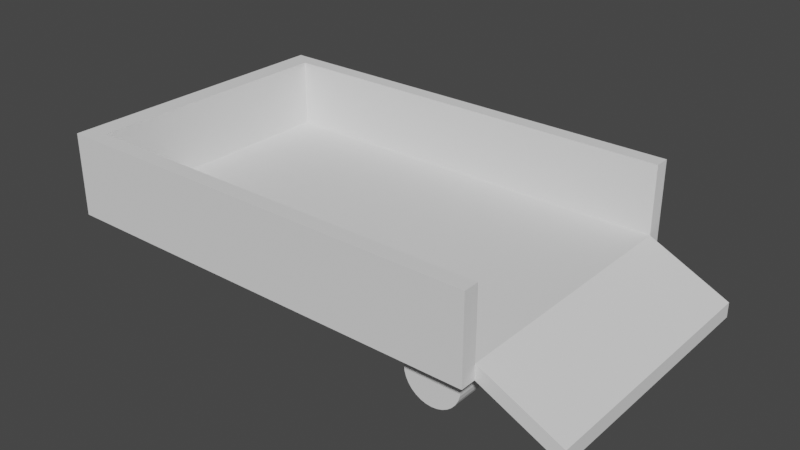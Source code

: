 # Source: Getaway_Truck.blend  (saved by Blender 2.83.18; exported with 4.5.12 LTS)
import bpy
from mathutils import Matrix  # noqa: F401  (used for matrix-valued properties, if any)

bpy.ops.wm.read_factory_settings(use_empty=True)
scene = bpy.context.scene
scene.name = 'Scene'

# ---- collections
col_collection = bpy.data.collections.new('Collection'); scene.collection.children.link(col_collection)

# ---- world
world_world = bpy.data.worlds.new('World'); scene.world = world_world
world_world.use_nodes = True; world_world.node_tree.nodes.clear()
_N = world_world.node_tree.nodes; _L = world_world.node_tree.links
n0 = _N.new('ShaderNodeOutputWorld'); n0.name = 'World Output'; n0.location = (300, 300)
n1 = _N.new('ShaderNodeBackground'); n1.name = 'Background'; n1.location = (10, 300)
n1.inputs[0].default_value = (0.05088, 0.05088, 0.05088, 1.0)
_L.new(n1.outputs[0], n0.inputs[0])
n0.is_active_output = True
world_world.color = (0.05088, 0.05088, 0.05088)
world_world.use_sun_shadow = False
world_world.sun_shadow_jitter_overblur = 0.0

# ---- meshes
me_cube_001 = bpy.data.meshes.new('Cube.001')
me_cube_001.from_pydata([(-1.0, -1.0, -0.1099), (-1.0, -1.0, 0.1099), (-1.0, 1.0, -0.1099), (-1.0, 1.0, 0.1099), (1.0, -1.0, -0.1099), (1.0, -1.0, 0.1099), (1.0, 1.0, -0.1099), (1.0, 1.0, 0.1099), (-1.0, -0.8929, -0.1099), (-1.0, -0.8929, 0.1099), (1.0, -0.8929, -0.1099), (1.0, -0.8929, 0.1099), (-1.0, 0.8929, -0.1099), (-1.0, 0.8929, 0.1099), (-0.9044, -1.0, -0.1099), (-0.9044, -1.0, 0.1099), (-0.9044, -0.8929, 0.1099), (-0.9044, -0.8929, -0.1099), (-1.0, -0.8929, 1.124), (1.0, 0.8929, -0.1099), (1.0, -0.8929, 1.124), (1.0, -1.0, 1.124), (-0.9044, -1.0, 1.124), (-1.0, -1.0, 1.124), (-0.9044, -0.8929, 1.124), (1.0, 0.8929, 0.1099), (-1.0, 0.0, 0.1099), (1.0, 0.0, -0.1099), (-1.0, 5.96e-08, -0.1099), (1.0, 5.96e-08, 0.1099), (-0.9044, 5.96e-08, -0.1099), (-0.9044, 5.96e-08, 0.1099), (-1.0, 0.0, 1.124), (-0.9044, 5.96e-08, 1.124), (-0.9044, 1.0, -0.1099), (-0.9044, 1.0, 0.1099), (-0.9044, 0.8929, 0.1099), (-0.9044, 0.8929, -0.1099), (-1.0, 0.8929, 1.124), (1.0, 0.8929, 1.124), (1.0, 1.0, 1.124), (-0.9044, 1.0, 1.124), (-1.0, 1.0, 1.124), (-0.9044, 0.8929, 1.124), (1.363, 0.0, -0.6796), (1.363, -0.8929, -0.6796), (1.363, -0.8929, -0.4598), (1.363, 5.96e-08, -0.4598), (1.363, 0.8929, -0.6796), (1.363, 0.8929, -0.4598)], [], [(19, 6, 7, 25), (29, 11, 46, 47), (10, 11, 5, 4), (14, 15, 1, 0), (17, 10, 4, 14), (5, 11, 20, 21), (35, 41, 40, 7), (30, 27, 10, 17), (27, 19, 48, 44), (0, 1, 9, 8), (28, 30, 17, 8), (29, 31, 16, 11), (15, 5, 21, 22), (8, 17, 14, 0), (4, 5, 15, 14), (30, 37, 19, 27), (24, 18, 23, 22), (33, 32, 18, 24), (20, 24, 22, 21), (26, 9, 18, 32), (9, 1, 23, 18), (1, 15, 22, 23), (29, 25, 36, 31), (11, 16, 24, 20), (12, 2, 34, 37), (16, 31, 33, 24), (2, 12, 13, 3), (7, 40, 39, 25), (37, 34, 6, 19), (34, 2, 3, 35), (8, 9, 26, 28), (28, 12, 37, 30), (6, 34, 35, 7), (43, 41, 42, 38), (33, 43, 38, 32), (39, 40, 41, 43), (26, 32, 38, 13), (13, 38, 42, 3), (3, 42, 41, 35), (25, 39, 43, 36), (36, 43, 33, 31), (12, 28, 26, 13), (44, 48, 49, 47), (44, 47, 46, 45), (11, 10, 45, 46), (25, 29, 47, 49), (19, 25, 49, 48), (10, 27, 44, 45)])
_uv = me_cube_001.uv_layers.new(name='UVMap')
_uv.uv.foreach_set('vector', [0.375, 0.7366, 0.375, 0.75, 0.625, 0.75, 0.625, 0.7366, 0.625, 0.625, 0.625, 0.7366, 0.625, 0.7366, 0.625, 0.625, 0.375, 0.7366, 0.625, 0.7366, 0.625, 0.75, 0.375, 0.75, 0.375, 0.9881, 0.625, 0.9881, 0.625, 1.0, 0.375, 1.0, 0.1369, 0.7366, 0.375, 0.7366, 0.375, 0.75, 0.1369, 0.75, 0.625, 0.75, 0.625, 0.7366, 0.625, 0.7366, 0.625, 0.75, 0.625, 0.9881, 0.625, 0.9881, 0.625, 0.75, 0.625, 0.75, 0.1369, 0.625, 0.375, 0.625, 0.375, 0.7366, 0.1369, 0.7366, 0.375, 0.625, 0.375, 0.7366, 0.375, 0.7366, 0.375, 0.625, 0.375, 0.0, 0.625, 0.0, 0.625, 0.01339, 0.375, 0.01339, 0.125, 0.625, 0.1369, 0.625, 0.1369, 0.7366, 0.125, 0.7366, 0.625, 0.625, 0.8631, 0.625, 0.8631, 0.7366, 0.625, 0.7366, 0.625, 0.9881, 0.625, 0.75, 0.625, 0.75, 0.625, 0.9881, 0.125, 0.7366, 0.1369, 0.7366, 0.1369, 0.75, 0.125, 0.75, 0.375, 0.75, 0.625, 0.75, 0.625, 0.9881, 0.375, 0.9881, 0.1369, 0.625, 0.1369, 0.7366, 0.375, 0.7366, 0.375, 0.625, 0.8631, 0.7366, 0.875, 0.7366, 0.875, 0.75, 0.8631, 0.75, 0.8631, 0.625, 0.875, 0.625, 0.875, 0.7366, 0.8631, 0.7366, 0.625, 0.7366, 0.8631, 0.7366, 0.8631, 0.75, 0.625, 0.75, 0.625, 0.125, 0.625, 0.01339, 0.625, 0.01339, 0.625, 0.125, 0.625, 0.01339, 0.625, 0.0, 0.625, 0.0, 0.625, 0.01339, 0.625, 1.0, 0.625, 0.9881, 0.625, 0.9881, 0.625, 1.0, 0.625, 0.625, 0.625, 0.7366, 0.8631, 0.7366, 0.8631, 0.625, 0.625, 0.7366, 0.8631, 0.7366, 0.8631, 0.7366, 0.625, 0.7366, 0.125, 0.7366, 0.125, 0.75, 0.1369, 0.75, 0.1369, 0.7366, 0.8631, 0.7366, 0.8631, 0.625, 0.8631, 0.625, 0.8631, 0.7366, 0.375, 0.0, 0.375, 0.01339, 0.625, 0.01339, 0.625, 0.0, 0.625, 0.75, 0.625, 0.75, 0.625, 0.7366, 0.625, 0.7366, 0.1369, 0.7366, 0.1369, 0.75, 0.375, 0.75, 0.375, 0.7366, 0.375, 0.9881, 0.375, 1.0, 0.625, 1.0, 0.625, 0.9881, 0.375, 0.01339, 0.625, 0.01339, 0.625, 0.125, 0.375, 0.125, 0.125, 0.625, 0.125, 0.7366, 0.1369, 0.7366, 0.1369, 0.625, 0.375, 0.75, 0.375, 0.9881, 0.625, 0.9881, 0.625, 0.75, 0.8631, 0.7366, 0.8631, 0.75, 0.875, 0.75, 0.875, 0.7366, 0.8631, 0.625, 0.8631, 0.7366, 0.875, 0.7366, 0.875, 0.625, 0.625, 0.7366, 0.625, 0.75, 0.8631, 0.75, 0.8631, 0.7366, 0.625, 0.125, 0.625, 0.125, 0.625, 0.01339, 0.625, 0.01339, 0.625, 0.01339, 0.625, 0.01339, 0.625, 0.0, 0.625, 0.0, 0.625, 1.0, 0.625, 1.0, 0.625, 0.9881, 0.625, 0.9881, 0.625, 0.7366, 0.625, 0.7366, 0.8631, 0.7366, 0.8631, 0.7366, 0.8631, 0.7366, 0.8631, 0.7366, 0.8631, 0.625, 0.8631, 0.625, 0.375, 0.01339, 0.375, 0.125, 0.625, 0.125, 0.625, 0.01339, 0.375, 0.625, 0.375, 0.7366, 0.625, 0.7366, 0.625, 0.625, 0.375, 0.625, 0.625, 0.625, 0.625, 0.7366, 0.375, 0.7366, 0.625, 0.7366, 0.375, 0.7366, 0.375, 0.7366, 0.625, 0.7366, 0.625, 0.7366, 0.625, 0.625, 0.625, 0.625, 0.625, 0.7366, 0.375, 0.7366, 0.625, 0.7366, 0.625, 0.7366, 0.375, 0.7366, 0.375, 0.7366, 0.375, 0.625, 0.375, 0.625, 0.375, 0.7366])
me_cube_001.use_remesh_fix_poles = True
me_cube_001.use_remesh_preserve_attributes = False
me_cube_001.use_mirror_vertex_groups = False
me_cube_001.update()
me_cylinder = bpy.data.meshes.new('Cylinder')
me_cylinder.from_pydata([(0.0, 1.0, -1.0), (0.0, 1.0, 1.0), (0.1951, 0.9808, -1.0), (0.1951, 0.9808, 1.0), (0.3827, 0.9239, -1.0), (0.3827, 0.9239, 1.0), (0.5556, 0.8315, -1.0), (0.5556, 0.8315, 1.0), (0.7071, 0.7071, -1.0), (0.7071, 0.7071, 1.0), (0.8315, 0.5556, -1.0), (0.8315, 0.5556, 1.0), (0.9239, 0.3827, -1.0), (0.9239, 0.3827, 1.0), (0.9808, 0.1951, -1.0), (0.9808, 0.1951, 1.0), (1.0, 7.55e-08, -1.0), (1.0, 7.55e-08, 1.0), (0.9808, -0.1951, -1.0), (0.9808, -0.1951, 1.0), (0.9239, -0.3827, -1.0), (0.9239, -0.3827, 1.0), (0.8315, -0.5556, -1.0), (0.8315, -0.5556, 1.0), (0.7071, -0.7071, -1.0), (0.7071, -0.7071, 1.0), (0.5556, -0.8315, -1.0), (0.5556, -0.8315, 1.0), (0.3827, -0.9239, -1.0), (0.3827, -0.9239, 1.0), (0.1951, -0.9808, -1.0), (0.1951, -0.9808, 1.0), (-3.258e-07, -1.0, -1.0), (-3.258e-07, -1.0, 1.0), (-0.1951, -0.9808, -1.0), (-0.1951, -0.9808, 1.0), (-0.3827, -0.9239, -1.0), (-0.3827, -0.9239, 1.0), (-0.5556, -0.8315, -1.0), (-0.5556, -0.8315, 1.0), (-0.7071, -0.7071, -1.0), (-0.7071, -0.7071, 1.0), (-0.8315, -0.5556, -1.0), (-0.8315, -0.5556, 1.0), (-0.9239, -0.3827, -1.0), (-0.9239, -0.3827, 1.0), (-0.9808, -0.1951, -1.0), (-0.9808, -0.1951, 1.0), (-1.0, 9.656e-07, -1.0), (-1.0, 9.656e-07, 1.0), (-0.9808, 0.1951, -1.0), (-0.9808, 0.1951, 1.0), (-0.9239, 0.3827, -1.0), (-0.9239, 0.3827, 1.0), (-0.8315, 0.5556, -1.0), (-0.8315, 0.5556, 1.0), (-0.7071, 0.7071, -1.0), (-0.7071, 0.7071, 1.0), (-0.5556, 0.8315, -1.0), (-0.5556, 0.8315, 1.0), (-0.3827, 0.9239, -1.0), (-0.3827, 0.9239, 1.0), (-0.1951, 0.9808, -1.0), (-0.1951, 0.9808, 1.0)], [], [(0, 1, 3, 2), (2, 3, 5, 4), (4, 5, 7, 6), (6, 7, 9, 8), (8, 9, 11, 10), (10, 11, 13, 12), (12, 13, 15, 14), (14, 15, 17, 16), (16, 17, 19, 18), (18, 19, 21, 20), (20, 21, 23, 22), (22, 23, 25, 24), (24, 25, 27, 26), (26, 27, 29, 28), (28, 29, 31, 30), (30, 31, 33, 32), (32, 33, 35, 34), (34, 35, 37, 36), (36, 37, 39, 38), (38, 39, 41, 40), (40, 41, 43, 42), (42, 43, 45, 44), (44, 45, 47, 46), (46, 47, 49, 48), (48, 49, 51, 50), (50, 51, 53, 52), (52, 53, 55, 54), (54, 55, 57, 56), (56, 57, 59, 58), (58, 59, 61, 60), (3, 1, 63, 61, 59, 57, 55, 53, 51, 49, 47, 45, 43, 41, 39, 37, 35, 33, 31, 29, 27, 25, 23, 21, 19, 17, 15, 13, 11, 9, 7, 5), (60, 61, 63, 62), (62, 63, 1, 0), (0, 2, 4, 6, 8, 10, 12, 14, 16, 18, 20, 22, 24, 26, 28, 30, 32, 34, 36, 38, 40, 42, 44, 46, 48, 50, 52, 54, 56, 58, 60, 62)])
_uv = me_cylinder.uv_layers.new(name='UVMap')
_uv.uv.foreach_set('vector', [1.0, 0.5, 1.0, 1.0, 0.9688, 1.0, 0.9688, 0.5, 0.9688, 0.5, 0.9688, 1.0, 0.9375, 1.0, 0.9375, 0.5, 0.9375, 0.5, 0.9375, 1.0, 0.9062, 1.0, 0.9062, 0.5, 0.9062, 0.5, 0.9062, 1.0, 0.875, 1.0, 0.875, 0.5, 0.875, 0.5, 0.875, 1.0, 0.8438, 1.0, 0.8438, 0.5, 0.8438, 0.5, 0.8438, 1.0, 0.8125, 1.0, 0.8125, 0.5, 0.8125, 0.5, 0.8125, 1.0, 0.7812, 1.0, 0.7812, 0.5, 0.7812, 0.5, 0.7812, 1.0, 0.75, 1.0, 0.75, 0.5, 0.75, 0.5, 0.75, 1.0, 0.7188, 1.0, 0.7188, 0.5, 0.7188, 0.5, 0.7188, 1.0, 0.6875, 1.0, 0.6875, 0.5, 0.6875, 0.5, 0.6875, 1.0, 0.6562, 1.0, 0.6562, 0.5, 0.6562, 0.5, 0.6562, 1.0, 0.625, 1.0, 0.625, 0.5, 0.625, 0.5, 0.625, 1.0, 0.5938, 1.0, 0.5938, 0.5, 0.5938, 0.5, 0.5938, 1.0, 0.5625, 1.0, 0.5625, 0.5, 0.5625, 0.5, 0.5625, 1.0, 0.5312, 1.0, 0.5312, 0.5, 0.5312, 0.5, 0.5312, 1.0, 0.5, 1.0, 0.5, 0.5, 0.5, 0.5, 0.5, 1.0, 0.4688, 1.0, 0.4688, 0.5, 0.4688, 0.5, 0.4688, 1.0, 0.4375, 1.0, 0.4375, 0.5, 0.4375, 0.5, 0.4375, 1.0, 0.4062, 1.0, 0.4062, 0.5, 0.4062, 0.5, 0.4062, 1.0, 0.375, 1.0, 0.375, 0.5, 0.375, 0.5, 0.375, 1.0, 0.3438, 1.0, 0.3438, 0.5, 0.3438, 0.5, 0.3438, 1.0, 0.3125, 1.0, 0.3125, 0.5, 0.3125, 0.5, 0.3125, 1.0, 0.2812, 1.0, 0.2812, 0.5, 0.2812, 0.5, 0.2812, 1.0, 0.25, 1.0, 0.25, 0.5, 0.25, 0.5, 0.25, 1.0, 0.2188, 1.0, 0.2188, 0.5, 0.2188, 0.5, 0.2188, 1.0, 0.1875, 1.0, 0.1875, 0.5, 0.1875, 0.5, 0.1875, 1.0, 0.1562, 1.0, 0.1562, 0.5, 0.1562, 0.5, 0.1562, 1.0, 0.125, 1.0, 0.125, 0.5, 0.125, 0.5, 0.125, 1.0, 0.09375, 1.0, 0.09375, 0.5, 0.09375, 0.5, 0.09375, 1.0, 0.0625, 1.0, 0.0625, 0.5, 0.2968, 0.4854, 0.25, 0.49, 0.2032, 0.4854, 0.1582, 0.4717, 0.1167, 0.4496, 0.08029, 0.4197, 0.05045, 0.3833, 0.02827, 0.3418, 0.01461, 0.2968, 0.01, 0.25, 0.01461, 0.2032, 0.02827, 0.1582, 0.05045, 0.1167, 0.08029, 0.08029, 0.1167, 0.05045, 0.1582, 0.02827, 0.2032, 0.01461, 0.25, 0.01, 0.2968, 0.01461, 0.3418, 0.02827, 0.3833, 0.05045, 0.4197, 0.08029, 0.4496, 0.1167, 0.4717, 0.1582, 0.4854, 0.2032, 0.49, 0.25, 0.4854, 0.2968, 0.4717, 0.3418, 0.4496, 0.3833, 0.4197, 0.4197, 0.3833, 0.4496, 0.3418, 0.4717, 0.0625, 0.5, 0.0625, 1.0, 0.03125, 1.0, 0.03125, 0.5, 0.03125, 0.5, 0.03125, 1.0, 0.0, 1.0, 0.0, 0.5, 0.75, 0.49, 0.7968, 0.4854, 0.8418, 0.4717, 0.8833, 0.4496, 0.9197, 0.4197, 0.9496, 0.3833, 0.9717, 0.3418, 0.9854, 0.2968, 0.99, 0.25, 0.9854, 0.2032, 0.9717, 0.1582, 0.9496, 0.1167, 0.9197, 0.08029, 0.8833, 0.05045, 0.8418, 0.02827, 0.7968, 0.01461, 0.75, 0.01, 0.7032, 0.01461, 0.6582, 0.02827, 0.6167, 0.05045, 0.5803, 0.08029, 0.5504, 0.1167, 0.5283, 0.1582, 0.5146, 0.2032, 0.51, 0.25, 0.5146, 0.2968, 0.5283, 0.3418, 0.5504, 0.3833, 0.5803, 0.4197, 0.6167, 0.4496, 0.6582, 0.4717, 0.7032, 0.4854])
me_cylinder.use_remesh_fix_poles = True
me_cylinder.use_remesh_preserve_attributes = False
me_cylinder.use_mirror_vertex_groups = False
me_cylinder.update()
me_cylinder_001 = bpy.data.meshes.new('Cylinder.001')
me_cylinder_001.from_pydata([(0.0, 1.0, -1.0), (0.0, 1.0, 1.0), (0.1951, 0.9808, -1.0), (0.1951, 0.9808, 1.0), (0.3827, 0.9239, -1.0), (0.3827, 0.9239, 1.0), (0.5556, 0.8315, -1.0), (0.5556, 0.8315, 1.0), (0.7071, 0.7071, -1.0), (0.7071, 0.7071, 1.0), (0.8315, 0.5556, -1.0), (0.8315, 0.5556, 1.0), (0.9239, 0.3827, -1.0), (0.9239, 0.3827, 1.0), (0.9808, 0.1951, -1.0), (0.9808, 0.1951, 1.0), (1.0, 7.55e-08, -1.0), (1.0, 7.55e-08, 1.0), (0.9808, -0.1951, -1.0), (0.9808, -0.1951, 1.0), (0.9239, -0.3827, -1.0), (0.9239, -0.3827, 1.0), (0.8315, -0.5556, -1.0), (0.8315, -0.5556, 1.0), (0.7071, -0.7071, -1.0), (0.7071, -0.7071, 1.0), (0.5556, -0.8315, -1.0), (0.5556, -0.8315, 1.0), (0.3827, -0.9239, -1.0), (0.3827, -0.9239, 1.0), (0.1951, -0.9808, -1.0), (0.1951, -0.9808, 1.0), (-3.258e-07, -1.0, -1.0), (-3.258e-07, -1.0, 1.0), (-0.1951, -0.9808, -1.0), (-0.1951, -0.9808, 1.0), (-0.3827, -0.9239, -1.0), (-0.3827, -0.9239, 1.0), (-0.5556, -0.8315, -1.0), (-0.5556, -0.8315, 1.0), (-0.7071, -0.7071, -1.0), (-0.7071, -0.7071, 1.0), (-0.8315, -0.5556, -1.0), (-0.8315, -0.5556, 1.0), (-0.9239, -0.3827, -1.0), (-0.9239, -0.3827, 1.0), (-0.9808, -0.1951, -1.0), (-0.9808, -0.1951, 1.0), (-1.0, 9.656e-07, -1.0), (-1.0, 9.656e-07, 1.0), (-0.9808, 0.1951, -1.0), (-0.9808, 0.1951, 1.0), (-0.9239, 0.3827, -1.0), (-0.9239, 0.3827, 1.0), (-0.8315, 0.5556, -1.0), (-0.8315, 0.5556, 1.0), (-0.7071, 0.7071, -1.0), (-0.7071, 0.7071, 1.0), (-0.5556, 0.8315, -1.0), (-0.5556, 0.8315, 1.0), (-0.3827, 0.9239, -1.0), (-0.3827, 0.9239, 1.0), (-0.1951, 0.9808, -1.0), (-0.1951, 0.9808, 1.0)], [], [(0, 1, 3, 2), (2, 3, 5, 4), (4, 5, 7, 6), (6, 7, 9, 8), (8, 9, 11, 10), (10, 11, 13, 12), (12, 13, 15, 14), (14, 15, 17, 16), (16, 17, 19, 18), (18, 19, 21, 20), (20, 21, 23, 22), (22, 23, 25, 24), (24, 25, 27, 26), (26, 27, 29, 28), (28, 29, 31, 30), (30, 31, 33, 32), (32, 33, 35, 34), (34, 35, 37, 36), (36, 37, 39, 38), (38, 39, 41, 40), (40, 41, 43, 42), (42, 43, 45, 44), (44, 45, 47, 46), (46, 47, 49, 48), (48, 49, 51, 50), (50, 51, 53, 52), (52, 53, 55, 54), (54, 55, 57, 56), (56, 57, 59, 58), (58, 59, 61, 60), (3, 1, 63, 61, 59, 57, 55, 53, 51, 49, 47, 45, 43, 41, 39, 37, 35, 33, 31, 29, 27, 25, 23, 21, 19, 17, 15, 13, 11, 9, 7, 5), (60, 61, 63, 62), (62, 63, 1, 0), (0, 2, 4, 6, 8, 10, 12, 14, 16, 18, 20, 22, 24, 26, 28, 30, 32, 34, 36, 38, 40, 42, 44, 46, 48, 50, 52, 54, 56, 58, 60, 62)])
_uv = me_cylinder_001.uv_layers.new(name='UVMap')
_uv.uv.foreach_set('vector', [1.0, 0.5, 1.0, 1.0, 0.9688, 1.0, 0.9688, 0.5, 0.9688, 0.5, 0.9688, 1.0, 0.9375, 1.0, 0.9375, 0.5, 0.9375, 0.5, 0.9375, 1.0, 0.9062, 1.0, 0.9062, 0.5, 0.9062, 0.5, 0.9062, 1.0, 0.875, 1.0, 0.875, 0.5, 0.875, 0.5, 0.875, 1.0, 0.8438, 1.0, 0.8438, 0.5, 0.8438, 0.5, 0.8438, 1.0, 0.8125, 1.0, 0.8125, 0.5, 0.8125, 0.5, 0.8125, 1.0, 0.7812, 1.0, 0.7812, 0.5, 0.7812, 0.5, 0.7812, 1.0, 0.75, 1.0, 0.75, 0.5, 0.75, 0.5, 0.75, 1.0, 0.7188, 1.0, 0.7188, 0.5, 0.7188, 0.5, 0.7188, 1.0, 0.6875, 1.0, 0.6875, 0.5, 0.6875, 0.5, 0.6875, 1.0, 0.6562, 1.0, 0.6562, 0.5, 0.6562, 0.5, 0.6562, 1.0, 0.625, 1.0, 0.625, 0.5, 0.625, 0.5, 0.625, 1.0, 0.5938, 1.0, 0.5938, 0.5, 0.5938, 0.5, 0.5938, 1.0, 0.5625, 1.0, 0.5625, 0.5, 0.5625, 0.5, 0.5625, 1.0, 0.5312, 1.0, 0.5312, 0.5, 0.5312, 0.5, 0.5312, 1.0, 0.5, 1.0, 0.5, 0.5, 0.5, 0.5, 0.5, 1.0, 0.4688, 1.0, 0.4688, 0.5, 0.4688, 0.5, 0.4688, 1.0, 0.4375, 1.0, 0.4375, 0.5, 0.4375, 0.5, 0.4375, 1.0, 0.4062, 1.0, 0.4062, 0.5, 0.4062, 0.5, 0.4062, 1.0, 0.375, 1.0, 0.375, 0.5, 0.375, 0.5, 0.375, 1.0, 0.3438, 1.0, 0.3438, 0.5, 0.3438, 0.5, 0.3438, 1.0, 0.3125, 1.0, 0.3125, 0.5, 0.3125, 0.5, 0.3125, 1.0, 0.2812, 1.0, 0.2812, 0.5, 0.2812, 0.5, 0.2812, 1.0, 0.25, 1.0, 0.25, 0.5, 0.25, 0.5, 0.25, 1.0, 0.2188, 1.0, 0.2188, 0.5, 0.2188, 0.5, 0.2188, 1.0, 0.1875, 1.0, 0.1875, 0.5, 0.1875, 0.5, 0.1875, 1.0, 0.1562, 1.0, 0.1562, 0.5, 0.1562, 0.5, 0.1562, 1.0, 0.125, 1.0, 0.125, 0.5, 0.125, 0.5, 0.125, 1.0, 0.09375, 1.0, 0.09375, 0.5, 0.09375, 0.5, 0.09375, 1.0, 0.0625, 1.0, 0.0625, 0.5, 0.2968, 0.4854, 0.25, 0.49, 0.2032, 0.4854, 0.1582, 0.4717, 0.1167, 0.4496, 0.08029, 0.4197, 0.05045, 0.3833, 0.02827, 0.3418, 0.01461, 0.2968, 0.01, 0.25, 0.01461, 0.2032, 0.02827, 0.1582, 0.05045, 0.1167, 0.08029, 0.08029, 0.1167, 0.05045, 0.1582, 0.02827, 0.2032, 0.01461, 0.25, 0.01, 0.2968, 0.01461, 0.3418, 0.02827, 0.3833, 0.05045, 0.4197, 0.08029, 0.4496, 0.1167, 0.4717, 0.1582, 0.4854, 0.2032, 0.49, 0.25, 0.4854, 0.2968, 0.4717, 0.3418, 0.4496, 0.3833, 0.4197, 0.4197, 0.3833, 0.4496, 0.3418, 0.4717, 0.0625, 0.5, 0.0625, 1.0, 0.03125, 1.0, 0.03125, 0.5, 0.03125, 0.5, 0.03125, 1.0, 0.0, 1.0, 0.0, 0.5, 0.75, 0.49, 0.7968, 0.4854, 0.8418, 0.4717, 0.8833, 0.4496, 0.9197, 0.4197, 0.9496, 0.3833, 0.9717, 0.3418, 0.9854, 0.2968, 0.99, 0.25, 0.9854, 0.2032, 0.9717, 0.1582, 0.9496, 0.1167, 0.9197, 0.08029, 0.8833, 0.05045, 0.8418, 0.02827, 0.7968, 0.01461, 0.75, 0.01, 0.7032, 0.01461, 0.6582, 0.02827, 0.6167, 0.05045, 0.5803, 0.08029, 0.5504, 0.1167, 0.5283, 0.1582, 0.5146, 0.2032, 0.51, 0.25, 0.5146, 0.2968, 0.5283, 0.3418, 0.5504, 0.3833, 0.5803, 0.4197, 0.6167, 0.4496, 0.6582, 0.4717, 0.7032, 0.4854])
me_cylinder_001.use_remesh_fix_poles = True
me_cylinder_001.use_remesh_preserve_attributes = False
me_cylinder_001.use_mirror_vertex_groups = False
me_cylinder_001.update()

# ---- objects
ob_cube = bpy.data.objects.new('Cube', me_cube_001)
ob_cylinder = bpy.data.objects.new('Cylinder', me_cylinder)
ob_cylinder_001 = bpy.data.objects.new('Cylinder.001', me_cylinder_001)

# ---- transforms, parenting, visibility, modifiers, constraints
ob_cube.location = (0.0, -0.08884, 0.0)
ob_cube.scale = (5.449, 3.595, 1.656)
ob_cube.lineart.crease_threshold = 0.0
ob_cylinder.location = (4.315, -2.725, -0.7333)
ob_cylinder.rotation_euler = (1.571, -0.0, 0.0)
ob_cylinder.scale = (0.6832, 0.6832, 0.3725)
ob_cylinder.lineart.crease_threshold = 0.0
ob_cylinder_001.location = (4.315, 3.215, -0.7333)
ob_cylinder_001.rotation_euler = (1.571, -0.0, 0.0)
ob_cylinder_001.scale = (0.6832, 0.6832, 0.3725)
ob_cylinder_001.lineart.crease_threshold = 0.0

# ---- collection membership
col_collection.objects.link(ob_cube)
col_collection.objects.link(ob_cylinder)
col_collection.objects.link(ob_cylinder_001)

# ---- scene / render settings (as saved in the file)
scene.frame_start = 1; scene.frame_end = 250; scene.frame_set(1)
scene.render.engine = 'BLENDER_EEVEE_NEXT'
scene.cycles.use_denoising = False
scene.cycles.samples = 128
scene.cycles.sampling_pattern = 'TABULATED_SOBOL'
scene.cycles.use_adaptive_sampling = False
scene.cycles.use_light_tree = False
scene.view_settings.view_transform = 'Filmic'
bpy.context.view_layer.update()

# ---- added for rendering (the .blend has no active camera and no usable light): camera, sun
cam_auto = bpy.data.cameras.new('AutoCamera')
cam_auto.lens = 50.0
cam_auto.sensor_width = 36.0
cam_auto.clip_end = 1000.0
ob_auto_camera = bpy.data.objects.new('AutoCamera', cam_auto)
scene.collection.objects.link(ob_auto_camera)
ob_auto_camera.location = (15.0066, -16.8677, 11.4357)
ob_auto_camera.rotation_euler = (1.09748, -7.21219e-08, 0.694738)
scene.camera = ob_auto_camera
light_auto_sun = bpy.data.lights.new('AutoSun', 'SUN')
light_auto_sun.energy = 3.0
light_auto_sun.angle = 0.0523599
ob_auto_sun = bpy.data.objects.new('AutoSun', light_auto_sun)
scene.collection.objects.link(ob_auto_sun)
ob_auto_sun.rotation_euler = (0.872665, 0.174533, 0.523599)
bpy.context.view_layer.update()
